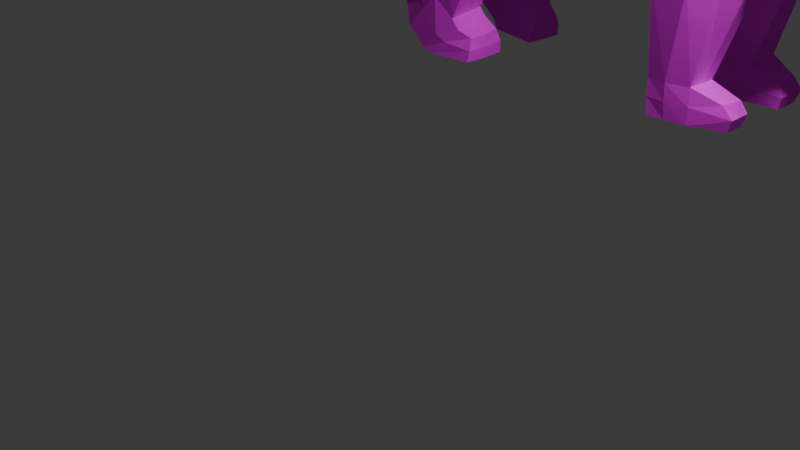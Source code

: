 # Source: bear.blend  (saved by Blender 4.0.36; exported with 4.5.12 LTS)
import bpy
from mathutils import Matrix  # noqa: F401  (used for matrix-valued properties, if any)

bpy.ops.wm.read_factory_settings(use_empty=True)
scene = bpy.context.scene
scene.name = 'Scene'

# ---- collections
col_collection = bpy.data.collections.new('Collection'); scene.collection.children.link(col_collection)

# ---- images (referenced by path relative to the original .blend; pixels are not part of the script)
import os
ASSET_DIR = os.environ.get("B2B_ASSET_DIR", "")  # directory of the original .blend (textures are referenced by path, not embedded)
HERE = os.path.dirname(os.path.abspath(__file__))  # packed textures are extracted next to this script under _unpacked/

def load_image(name, relpath, width, height, colorspace="sRGB"):
    """Load a texture the original file referenced (path relative to the .blend, or extracted next to this script)."""
    p = next((c for c in (os.path.join(HERE, relpath), os.path.join(ASSET_DIR, relpath)) if relpath and os.path.exists(c)), "")
    if p:
        img = bpy.data.images.load(p, check_existing=True)
        img.name = name
    else:  # same state as the original file: an image datablock whose file is absent (Cycles renders it pink)
        img = bpy.data.images.new(name, width, height)
        img.source = "FILE"
        img.filepath = "//" + (relpath or name)
    img.colorspace_settings.name = colorspace
    return img
img_08beartexture_png = load_image('08beartexture.png', '08beartexture.png', 1024, 1024, 'sRGB')

# ---- materials (node trees are filled in below, after node groups)
mat_material_123 = bpy.data.materials.new('Material.123')
mat_material_123.use_transparent_shadow = False

# ---- material node trees
mat_material_123.use_nodes = True; mat_material_123.node_tree.nodes.clear()
_N = mat_material_123.node_tree.nodes; _L = mat_material_123.node_tree.links
n0 = _N.new('ShaderNodeBsdfPrincipled'); n0.name = 'Principled BSDF'; n0.location = (10, 300)
n0.distribution = 'GGX'
n0.subsurface_method = 'BURLEY'
n0.inputs[2].default_value = 1.0
n0.inputs[3].default_value = 1.45
n0.inputs[27].default_value = (0.0, 0.0, 0.0, 1.0)
n0.inputs[28].default_value = 1.0
n1 = _N.new('ShaderNodeOutputMaterial'); n1.name = 'Material Output'; n1.location = (300, 300)
n2 = _N.new('ShaderNodeTexImage'); n2.name = 'Image Texture'; n2.location = (-386, 281)
n2.image = img_08beartexture_png
_L.new(n0.outputs[0], n1.inputs[0])
_L.new(n2.outputs[0], n0.inputs[0])
n1.is_active_output = True

# ---- world
world_world = bpy.data.worlds.new('World'); scene.world = world_world
world_world.use_nodes = True; world_world.node_tree.nodes.clear()
_N = world_world.node_tree.nodes; _L = world_world.node_tree.links
n0 = _N.new('ShaderNodeOutputWorld'); n0.name = 'World Output'; n0.location = (300, 300)
n1 = _N.new('ShaderNodeBackground'); n1.name = 'Background'; n1.location = (10, 300)
n1.inputs[0].default_value = (0.05088, 0.05088, 0.05088, 1.0)
_L.new(n1.outputs[0], n0.inputs[0])
n0.is_active_output = True
world_world.color = (0.05088, 0.05088, 0.05088)
world_world.use_sun_shadow = False
world_world.sun_shadow_jitter_overblur = 0.0

# ---- cameras
cam_camera = bpy.data.cameras.new('Camera')
cam_camera.clip_end = 100.0
cam_camera.ortho_scale = 7.314

# ---- lights
light_light = bpy.data.lights.new('Light', 'POINT')
light_light.transmission_factor = 0.0
light_light.use_soft_falloff = False
light_light.energy = 1000.0
light_light.shadow_soft_size = 0.1
light_light.shadow_maximum_resolution = 0.006
light_light.use_absolute_resolution = True

# ---- meshes
me_plane_179 = bpy.data.meshes.new('Plane.179')
me_plane_179.from_pydata([(-0.3728, 0.1608, 1.026), (-0.3898, -0.2648, 1.058), (-0.4216, 0.1647, 1.614), (-0.4229, -0.4141, 1.607), (-0.4375, 0.5497, 1.019), (-0.4592, 0.4995, 1.647), (-0.5393, 0.7948, 1.045), (-0.4453, 0.8147, 1.613), (-0.4477, 0.9965, 1.076), (-0.4108, 0.9541, 1.532), (-0.3686, -0.7798, 0.9737), (-0.383, -0.9773, 1.598), (-0.4486, -0.5122, 1.043), (-0.3939, -0.7002, 1.64), (-0.3254, -1.044, 1.094), (-0.3043, -1.145, 1.556), (-0.2674, -1.437, 1.158), (-0.2309, -1.513, 1.474), (-0.2142, -1.894, 1.147), (-0.1708, -1.835, 1.396), (-0.1423, -1.981, 1.103), (-0.1315, -1.951, 1.276), (-0.07375, -2.157, 1.131), (-0.0806, -2.123, 1.183), (-0.1108, -2.086, 1.1), (-0.1145, -2.054, 1.224), (-0.2626, -1.716, 1.145), (-0.23, -1.57, 1.482), (-0.05167, -2.172, 1.137), (-0.05144, -2.157, 1.178), (-0.2022, -0.7484, 1.836), (-0.1892, -1.005, 1.745), (-0.2359, 0.4892, 1.83), (-0.2007, 0.1367, 1.805), (-0.04749, -2.154, 1.083), (-0.07122, -2.083, 1.034), (-0.2099, 0.1771, 0.8322), (-0.1468, 0.6066, 0.8262), (-0.07232, -1.947, 1.302), (-0.06238, -2.047, 1.248), (-0.2124, -1.025, 0.9647), (-0.1367, -0.6847, 0.7932), (-0.09187, -1.995, 1.019), (-0.1749, -1.152, 1.644), (-0.2679, 0.8197, 1.709), (-0.03579, -2.14, 1.191), (-0.1091, 0.8743, 0.8032), (-0.1391, -1.438, 1.01), (-0.2148, 1.102, 1.036), (-0.04822, 1.059, 1.553), (-0.1357, -1.736, 0.9821), (-0.1651, -1.509, 1.56), (-0.178, -1.577, 1.539), (-0.08786, -1.839, 1.446), (-0.1076, -1.919, 0.9939), (-0.02237, -2.177, 1.18), (-0.0245, -2.188, 1.129), (-0.0988, -0.4451, 0.7806), (-0.1485, -0.1856, 0.8559), (-0.2079, -0.4617, 1.794), (-0.4486, 0.9178, 0.5942), (-0.4059, 0.7382, 0.5997), (-0.4012, 1.109, 0.6546), (-0.1584, 0.7602, 0.5908), (-0.1316, 0.9979, 0.6067), (-0.1994, 1.123, 0.6487), (-0.4075, 1.048, 0.3043), (-0.3716, 0.9596, 0.1971), (-0.3626, 1.182, 0.3856), (-0.1585, 0.9688, 0.2185), (-0.1261, 1.079, 0.3447), (-0.1924, 1.185, 0.3847), (-0.4032, 1.231, 0.1177), (-0.3921, 1.14, 0.01737), (-0.3547, 1.306, 0.2502), (-0.1355, 1.133, 0.05839), (-0.1356, 1.241, 0.1548), (-0.1971, 1.292, 0.2364), (-0.5007, 0.1749, 1.352), (-0.4907, -0.3296, 1.343), (-0.5575, 0.5104, 1.368), (-0.5524, 0.7864, 1.374), (-0.472, 0.9426, 1.37), (-0.459, -0.8824, 1.303), (-0.4958, -0.6234, 1.367), (-0.4001, -1.092, 1.298), (-0.3015, -1.42, 1.315), (-0.2201, -1.875, 1.249), (-0.1382, -1.964, 1.19), (-0.07716, -2.14, 1.157), (-0.12, -2.07, 1.162), (-0.286, -1.676, 1.291), (-0.06022, -2.166, 1.16), (-0.02734, -2.187, 1.163), (-0.04702, 1.112, 1.366), (-0.1589, 0.9324, 0.1779), (-0.3573, 0.9295, 0.1419), (-0.1228, 1.1, 0.01428), (-0.3871, 1.076, -0.004069), (-0.1564, 0.8568, 0.1261), (-0.3282, 0.8673, 0.1058), (-0.1135, 0.8621, -0.007165), (-0.354, 0.8661, -0.01242), (-0.2432, 0.8551, -0.00892), (-0.2406, 0.8504, 0.113), (-0.3119, 0.5018, 0.9309), (-0.2448, 0.9348, 0.1634), (-0.2917, 0.6662, 0.5948), (-0.2482, 0.9658, 0.2098), (-0.4053, 1.139, 0.211), (-0.3525, 1.247, 0.3194), (-0.1309, 1.16, 0.2498), (-0.147, 1.051, 0.1384), (-0.1925, 1.236, 0.3086), (-0.3951, 1.05, 0.1064), (-0.1279, 1.016, 0.09866), (-0.3791, 1.003, 0.06972), (-0.126, 0.8509, 0.05948), (-0.3482, 0.8573, 0.04606), (-0.2419, 0.846, 0.05161), (-0.4039, -0.3731, 0.6077), (-0.3659, -0.5045, 0.6052), (-0.3846, -0.1891, 0.6177), (-0.1545, -0.552, 0.6136), (-0.1198, -0.3297, 0.618), (-0.1746, -0.1636, 0.6312), (-0.3574, -0.2894, 0.1733), (-0.3367, -0.4028, 0.177), (-0.3434, -0.1945, 0.1742), (-0.1479, -0.3909, 0.1652), (-0.138, -0.2745, 0.1652), (-0.1605, -0.1591, 0.1651), (-0.341, -0.2904, 0.002537), (-0.3299, -0.4021, 0.002463), (-0.3395, -0.1984, 0.0006783), (-0.1481, -0.391, -0.009292), (-0.1381, -0.2746, -0.009328), (-0.1709, -0.1778, -0.008642), (-0.1601, -0.5458, 0.1141), (-0.289, -0.5396, 0.1197), (-0.1497, -0.5577, -0.003957), (-0.2766, -0.5683, 0.00452), (-0.1585, -0.1695, 0.07788), (-0.1381, -0.2745, 0.07792), (-0.3511, -0.2892, 0.08854), (-0.3419, -0.1945, 0.08755), (-0.133, -0.392, 0.06673), (-0.3379, -0.403, 0.08971), (-0.1424, -0.5756, 0.05552), (-0.2847, -0.588, 0.06401), (-0.2313, -0.397, 0.1704), (-0.2164, -0.5625, -0.004063), (-0.214, -0.5823, 0.05965), (-0.2152, -0.5534, 0.1232), (-0.2513, -0.5568, 0.6016), (-0.2595, -0.7603, 0.8899), (-0.2509, -0.1569, 0.1698), (-0.2539, -0.1962, 0.9474), (-0.2467, -0.1567, 0.08235), (-0.2426, -0.1564, -0.005129), (-0.2886, -0.1381, 0.6267), (-0.2607, 1.225, 0.4056), (-0.3433, 1.095, 1.072), (-0.2744, 1.32, 0.2785), (-0.2875, 1.167, 0.6619), (-0.2673, 1.271, 0.343), (-0.3486, 1.049, 1.337), (-0.2119, -1.629, 1.446), (-0.2434, -1.397, 1.468), (-0.1615, -1.397, 1.584), (-0.1246, -1.616, 1.549), (-0.2904, -1.532, 1.522), (-0.299, -1.489, 1.518), (-0.24, -1.484, 1.599), (-0.2424, -1.527, 1.585), (-0.1982, -1.58, 1.518), (-0.2885, -1.532, 1.563), (-0.2902, -1.482, 1.572), (-0.1923, -1.51, 1.529), (-0.2955, -1.504, 1.577), (-0.3026, -1.51, 1.518), (-0.2306, -1.543, 1.47), (-0.2396, -1.503, 1.603), (-0.1574, -1.538, 1.56), (-0.2699, -1.498, 1.491), (-0.2665, -1.548, 1.501), (-0.2113, -1.55, 1.569), (-0.2011, -1.494, 1.589), (-0.2398, -1.498, 1.549), (-0.2719, -1.522, 1.489), (-0.1975, -1.517, 1.591), (-0.1485, -1.505, 1.566), (-0.238, -1.517, 1.456), (-0.192, -1.584, 1.512), (-0.1653, -1.58, 1.54), (-0.2953, -1.525, 1.567), (-0.241, -1.52, 1.594), (-0.2708, -1.546, 1.493), (-0.2282, -1.572, 1.471), (-0.2049, -1.548, 1.576), (-0.2987, -1.527, 1.517), (-0.2402, -1.55, 1.536), (-0.1943, -1.571, 1.515), (-0.2845, -1.522, 1.56), (-0.2626, -1.539, 1.498), (-0.2074, -1.541, 1.566), (-0.1741, -1.567, 1.536), (-0.2385, -1.517, 1.581), (-0.2261, -1.561, 1.479), (-0.2865, -1.522, 1.519), (-0.2056, 1.025, 1.563), (-0.2242, 1.097, 1.308), (-0.03149, 1.098, 1.523), (-0.0348, 1.147, 1.38), (-0.03164, 1.14, 1.356), (-0.04176, 1.081, 1.536), (-0.0465, 1.123, 1.385), (0.3728, 0.1608, 1.026), (0.3898, -0.2648, 1.058), (0.4216, 0.1647, 1.614), (0.4229, -0.4141, 1.607), (0.4375, 0.5497, 1.019), (0.4592, 0.4995, 1.647), (0.5393, 0.7948, 1.045), (0.4453, 0.8147, 1.613), (0.4477, 0.9965, 1.076), (0.4108, 0.9541, 1.532), (0.3686, -0.7798, 0.9737), (0.383, -0.9773, 1.598), (0.4486, -0.5122, 1.043), (0.3939, -0.7002, 1.64), (0.3254, -1.044, 1.094), (0.3043, -1.145, 1.556), (0.2674, -1.437, 1.158), (0.2309, -1.513, 1.474), (0.2142, -1.894, 1.147), (0.1708, -1.835, 1.396), (0.1423, -1.981, 1.103), (0.1315, -1.951, 1.276), (0.07375, -2.157, 1.131), (0.0806, -2.123, 1.183), (0.1108, -2.086, 1.1), (0.1145, -2.054, 1.224), (0.2626, -1.716, 1.145), (0.23, -1.57, 1.482), (0.05167, -2.172, 1.137), (0.05144, -2.157, 1.178), (-9.423e-08, 0.1928, 0.7034), (8.393e-08, -0.1717, 0.7829), (-6.464e-08, 0.1323, 1.861), (2.261e-07, -0.4626, 1.853), (-2.688e-07, 0.5499, 0.7631), (-2.346e-07, 0.4799, 1.887), (-4.275e-07, 0.8747, 0.8347), (-4.05e-07, 0.8287, 1.735), (-5.389e-07, 1.103, 1.003), (-5.202e-07, 1.064, 1.583), (3.337e-07, -0.6827, 0.7269), (4.959e-07, -1.015, 1.808), (2.207e-07, -0.4516, 0.7518), (3.662e-07, -0.7492, 1.894), (5.014e-07, -1.026, 0.9341), (5.688e-07, -1.164, 1.707), (7.036e-07, -1.44, 0.9858), (6.84e-07, -1.4, 1.653), (9.387e-07, -1.921, 0.9684), (9.011e-07, -1.844, 1.474), (9.779e-07, -2.001, 0.9845), (9.529e-07, -1.95, 1.312), (1.056e-06, -2.162, 1.079), (1.048e-06, -2.145, 1.191), (1.021e-06, -2.089, 1.004), (1.001e-06, -2.047, 1.252), (8.497e-07, -1.738, 0.9504), (7.9e-07, -1.616, 1.579), (1.073e-06, -2.195, 1.123), (1.067e-06, -2.184, 1.181), (0.2022, -0.7484, 1.836), (0.1892, -1.005, 1.745), (0.2359, 0.4892, 1.83), (0.2007, 0.1367, 1.805), (0.04749, -2.154, 1.083), (0.07122, -2.083, 1.034), (0.2099, 0.1771, 0.8322), (0.1468, 0.6066, 0.8262), (0.07233, -1.947, 1.302), (0.06238, -2.047, 1.248), (0.2124, -1.025, 0.9647), (0.1367, -0.6847, 0.7932), (0.09187, -1.995, 1.019), (0.1749, -1.152, 1.644), (0.2679, 0.8197, 1.709), (0.03579, -2.14, 1.191), (0.1091, 0.8743, 0.8032), (0.1391, -1.438, 1.01), (0.2148, 1.102, 1.036), (0.04822, 1.059, 1.553), (0.1357, -1.736, 0.9821), (0.1651, -1.509, 1.56), (0.178, -1.577, 1.539), (0.08786, -1.839, 1.446), (0.1076, -1.919, 0.9939), (0.02238, -2.177, 1.18), (0.0245, -2.188, 1.129), (0.0988, -0.4451, 0.7806), (0.1485, -0.1856, 0.8559), (0.2079, -0.4617, 1.794), (0.4486, 0.9178, 0.5942), (0.4059, 0.7382, 0.5997), (0.4012, 1.109, 0.6546), (0.1584, 0.7602, 0.5908), (0.1316, 0.9979, 0.6067), (0.1994, 1.123, 0.6487), (0.4075, 1.048, 0.3043), (0.3716, 0.9596, 0.1971), (0.3626, 1.182, 0.3856), (0.1585, 0.9688, 0.2185), (0.1261, 1.079, 0.3447), (0.1924, 1.185, 0.3847), (0.4032, 1.231, 0.1177), (0.3921, 1.14, 0.01737), (0.3547, 1.306, 0.2502), (0.1355, 1.133, 0.05839), (0.1356, 1.241, 0.1548), (0.197, 1.292, 0.2364), (0.5007, 0.1749, 1.352), (0.4907, -0.3296, 1.343), (0.5575, 0.5104, 1.368), (0.5524, 0.7864, 1.374), (0.472, 0.9426, 1.37), (0.459, -0.8824, 1.303), (0.4958, -0.6234, 1.367), (0.4001, -1.092, 1.298), (0.3015, -1.42, 1.315), (0.2201, -1.875, 1.249), (0.1382, -1.964, 1.19), (0.07716, -2.14, 1.157), (0.12, -2.07, 1.162), (0.286, -1.676, 1.291), (0.06023, -2.166, 1.16), (-5.54e-07, 1.133, 1.307), (1.073e-06, -2.195, 1.162), (0.02734, -2.187, 1.163), (0.04702, 1.112, 1.366), (0.1589, 0.9324, 0.1779), (0.3573, 0.9295, 0.1419), (0.1228, 1.1, 0.01428), (0.3871, 1.076, -0.004069), (0.1564, 0.8568, 0.1261), (0.3282, 0.8673, 0.1058), (0.1135, 0.8621, -0.007165), (0.354, 0.8661, -0.01242), (0.2432, 0.8551, -0.00892), (0.2406, 0.8504, 0.113), (0.3119, 0.5018, 0.9309), (0.2448, 0.9348, 0.1634), (0.2917, 0.6662, 0.5948), (0.2482, 0.9658, 0.2098), (0.4053, 1.139, 0.211), (0.3525, 1.247, 0.3194), (0.1309, 1.16, 0.2498), (0.147, 1.051, 0.1384), (0.1925, 1.236, 0.3086), (0.3951, 1.05, 0.1064), (0.1279, 1.016, 0.09866), (0.3791, 1.003, 0.06972), (0.126, 0.8509, 0.05948), (0.3482, 0.8573, 0.04606), (0.2419, 0.846, 0.05161), (0.4039, -0.3731, 0.6077), (0.3659, -0.5045, 0.6052), (0.3846, -0.1891, 0.6177), (0.1545, -0.552, 0.6136), (0.1198, -0.3297, 0.618), (0.1746, -0.1636, 0.6312), (0.3574, -0.2894, 0.1733), (0.3367, -0.4028, 0.177), (0.3434, -0.1945, 0.1742), (0.1479, -0.3909, 0.1652), (0.138, -0.2745, 0.1652), (0.1605, -0.1591, 0.1651), (0.341, -0.2904, 0.002537), (0.3299, -0.4021, 0.002463), (0.3395, -0.1984, 0.0006783), (0.1481, -0.391, -0.009292), (0.1381, -0.2746, -0.009328), (0.1709, -0.1778, -0.008642), (0.1601, -0.5458, 0.1141), (0.289, -0.5396, 0.1197), (0.1497, -0.5577, -0.003957), (0.2766, -0.5683, 0.00452), (0.1585, -0.1695, 0.07788), (0.1381, -0.2745, 0.07792), (0.3511, -0.2892, 0.08854), (0.3419, -0.1945, 0.08755), (0.133, -0.392, 0.06673), (0.3379, -0.403, 0.08971), (0.1424, -0.5756, 0.05552), (0.2847, -0.588, 0.06401), (0.2313, -0.397, 0.1704), (0.2164, -0.5625, -0.004063), (0.214, -0.5823, 0.05965), (0.2152, -0.5534, 0.1232), (0.2513, -0.5568, 0.6016), (0.2595, -0.7603, 0.8899), (0.2509, -0.1569, 0.1698), (0.2539, -0.1962, 0.9474), (0.2467, -0.1567, 0.08235), (0.2426, -0.1564, -0.005129), (0.2886, -0.1381, 0.6267), (0.2607, 1.225, 0.4056), (0.3433, 1.095, 1.072), (0.2744, 1.32, 0.2785), (0.2875, 1.167, 0.6619), (0.2673, 1.271, 0.343), (0.3486, 1.049, 1.337), (0.2119, -1.629, 1.446), (0.2434, -1.397, 1.468), (0.1615, -1.397, 1.584), (0.1246, -1.616, 1.549), (0.2904, -1.532, 1.522), (0.299, -1.489, 1.518), (0.24, -1.484, 1.599), (0.2424, -1.527, 1.585), (0.1982, -1.58, 1.518), (0.2885, -1.532, 1.563), (0.2902, -1.482, 1.572), (0.1923, -1.51, 1.529), (0.2955, -1.504, 1.577), (0.3026, -1.51, 1.518), (0.2306, -1.543, 1.47), (0.2396, -1.503, 1.603), (0.1574, -1.538, 1.56), (0.2699, -1.498, 1.491), (0.2665, -1.548, 1.501), (0.2113, -1.55, 1.569), (0.2011, -1.494, 1.589), (0.2398, -1.498, 1.549), (0.2719, -1.522, 1.489), (0.1975, -1.517, 1.591), (0.1485, -1.505, 1.566), (0.238, -1.517, 1.456), (0.192, -1.584, 1.512), (0.1653, -1.58, 1.54), (0.2953, -1.525, 1.567), (0.241, -1.52, 1.594), (0.2708, -1.546, 1.493), (0.2282, -1.572, 1.471), (0.2049, -1.548, 1.576), (0.2987, -1.527, 1.517), (0.2402, -1.55, 1.536), (0.1943, -1.571, 1.515), (0.2845, -1.522, 1.56), (0.2626, -1.539, 1.498), (0.2074, -1.541, 1.566), (0.1741, -1.567, 1.536), (0.2385, -1.517, 1.581), (0.2261, -1.561, 1.479), (0.2865, -1.522, 1.519), (0.2056, 1.025, 1.563), (-5.277e-07, 1.08, 1.574), (0.2242, 1.097, 1.308), (-5.465e-07, 1.118, 1.529), (-5.526e-07, 1.131, 1.334), (-5.673e-07, 1.161, 1.363), (0.03149, 1.098, 1.523), (0.03479, 1.147, 1.38), (0.03164, 1.14, 1.356), (0.04175, 1.081, 1.536), (-5.386e-07, 1.102, 1.55), (-5.621e-07, 1.15, 1.339), (0.0465, 1.123, 1.385)], [], [(78, 79, 3, 2), (78, 2, 5, 80), (80, 5, 7, 81), (81, 7, 9, 82), (84, 12, 10, 83), (79, 1, 12, 84), (83, 10, 14, 85), (85, 14, 16, 86), (91, 26, 18, 87), (87, 18, 20, 88), (90, 24, 22, 89), (88, 20, 24, 90), (86, 16, 26, 91), (89, 22, 28, 92), (31, 258, 260, 30), (33, 249, 252, 32), (35, 271, 269, 34), (37, 251, 247, 36), (39, 272, 268, 38), (41, 257, 261, 40), (42, 267, 271, 35), (43, 262, 258, 31), (32, 252, 254, 44), (45, 270, 272, 39), (46, 253, 251, 37), (40, 261, 263, 47), (211, 340, 255, 48), (47, 263, 273, 50), (169, 264, 262, 43), (44, 254, 256, 210), (53, 266, 274, 170), (48, 255, 253, 46), (50, 273, 265, 54), (93, 341, 276, 55), (170, 274, 264, 169, 191), (57, 259, 257, 41), (34, 269, 275, 56), (36, 247, 248, 58), (30, 260, 250, 59), (55, 276, 270, 45), (54, 265, 267, 42), (58, 248, 259, 57), (59, 250, 249, 33), (38, 268, 266, 53), (21, 38, 53, 19), (3, 59, 33, 2), (10, 121, 154, 155), (18, 54, 42, 20), (29, 55, 45, 23), (13, 30, 59, 3), (0, 36, 58, 157, 1), (22, 34, 56, 28), (41, 123, 124, 57), (197, 200, 180, 189), (92, 93, 55, 29), (26, 50, 54, 18), (37, 63, 64, 46), (19, 53, 170, 167), (7, 44, 210, 9), (168, 169, 43, 15), (16, 47, 50, 26), (82, 166, 162, 8), (14, 40, 47, 16), (48, 65, 164, 162), (23, 45, 39, 25), (5, 32, 44, 7), (15, 43, 31, 11), (20, 42, 35, 24), (10, 155, 41, 40, 14), (25, 39, 38, 21), (4, 105, 37, 36, 0), (24, 35, 34, 22), (2, 33, 32, 5), (11, 31, 30, 13), (60, 66, 67, 61), (61, 67, 108, 107), (6, 60, 61, 4), (4, 61, 107, 105), (8, 62, 60, 6), (46, 64, 65, 48), (112, 75, 76, 111), (110, 74, 72, 109), (64, 70, 71, 65), (62, 68, 66, 60), (63, 69, 70, 64), (65, 71, 161, 164), (74, 163, 77, 76, 72), (72, 76, 75, 73), (113, 77, 163, 165), (67, 96, 106, 108), (109, 72, 73, 114), (111, 76, 77, 113), (9, 166, 82), (28, 56, 93, 92), (56, 275, 341, 93), (215, 212, 213, 216), (23, 89, 92, 29), (168, 86, 91, 167, 192), (21, 88, 90, 25), (25, 90, 89, 23), (19, 87, 88, 21), (167, 91, 87, 19), (15, 85, 86, 168), (11, 83, 85, 15), (3, 79, 84, 13), (13, 84, 83, 11), (6, 81, 82, 8), (4, 80, 81, 6), (0, 78, 80, 4), (0, 1, 79, 78), (116, 118, 100, 96), (75, 97, 98, 73), (114, 116, 96, 67), (112, 115, 97, 75), (118, 102, 103, 119), (97, 101, 103, 102, 98), (115, 117, 101, 97), (96, 100, 104, 106), (108, 69, 63, 107), (106, 95, 69, 108), (104, 99, 95, 106), (119, 117, 99, 104), (107, 63, 37, 105), (103, 101, 117, 119), (95, 99, 117, 115), (100, 118, 119, 104), (69, 95, 115, 112), (73, 98, 116, 114), (98, 102, 118, 116), (70, 111, 113, 71), (66, 109, 114, 67), (71, 113, 165, 161), (68, 110, 109, 66), (69, 112, 111, 70), (125, 131, 156, 160), (123, 129, 130, 124), (1, 122, 120, 12), (57, 124, 125, 58), (12, 120, 121, 10), (58, 125, 160, 157), (145, 134, 132, 144), (143, 136, 137, 142), (121, 127, 150, 154), (120, 126, 127, 121), (124, 130, 131, 125), (122, 128, 126, 120), (134, 159, 137, 136, 132), (132, 136, 135, 133), (146, 135, 136, 143), (142, 137, 159, 158), (135, 140, 151, 141, 133), (144, 132, 133, 147), (149, 141, 151, 152), (147, 149, 139, 127), (127, 139, 153, 150), (146, 148, 140, 135), (129, 138, 148, 146), (133, 141, 149, 147), (139, 149, 152, 153), (126, 144, 147, 127), (131, 142, 158, 156), (129, 146, 143, 130), (130, 143, 142, 131), (128, 145, 144, 126), (154, 123, 41, 155), (151, 140, 148, 152), (150, 129, 123, 154), (153, 138, 129, 150), (152, 148, 138, 153), (159, 134, 145, 158), (160, 122, 1, 157), (158, 145, 128, 156), (156, 128, 122, 160), (165, 110, 68, 161), (164, 62, 8, 162), (163, 74, 110, 165), (161, 68, 62, 164), (166, 211, 48, 162), (166, 9, 210, 211), (17, 168, 192, 181), (51, 169, 168, 17, 178), (198, 167, 170, 194, 193), (194, 170, 191, 183), (200, 195, 179, 180), (187, 173, 182, 190), (184, 172, 177, 188), (175, 202, 208, 27), (182, 196, 199, 190), (195, 196, 182, 179), (185, 204, 209, 171), (188, 187, 51, 178), (179, 177, 172, 180), (189, 184, 17, 181), (190, 199, 194, 183), (182, 173, 177, 179), (180, 172, 184, 189), (177, 173, 187, 188), (176, 203, 207, 174), (174, 207, 205, 186), (17, 184, 188, 178), (51, 187, 190, 183), (198, 197, 189, 181), (191, 169, 51, 183), (192, 167, 198, 181), (175, 193, 194, 52), (174, 196, 195, 176), (185, 197, 198, 27), (186, 199, 196, 174), (27, 198, 193, 175), (176, 195, 200, 171), (171, 200, 197, 185), (52, 194, 199, 186), (205, 207, 203, 201), (201, 204, 208, 202), (203, 209, 204, 201), (206, 205, 201, 202), (27, 208, 204, 185), (52, 206, 202, 175), (186, 205, 206, 52), (171, 209, 203, 176), (49, 210, 256, 460), (94, 211, 210, 49), (463, 340, 211, 94), (212, 462, 464, 213), (469, 462, 212, 215), (214, 213, 464, 470), (94, 214, 470, 463), (460, 469, 215, 49), (49, 215, 216, 94), (213, 214, 216), (216, 214, 94), (325, 219, 220, 326), (325, 327, 222, 219), (327, 328, 224, 222), (328, 329, 226, 224), (331, 330, 227, 229), (326, 331, 229, 218), (330, 332, 231, 227), (332, 333, 233, 231), (338, 334, 235, 243), (334, 335, 237, 235), (337, 336, 239, 241), (335, 337, 241, 237), (333, 338, 243, 233), (336, 339, 245, 239), (278, 277, 260, 258), (280, 279, 252, 249), (282, 281, 269, 271), (284, 283, 247, 251), (286, 285, 268, 272), (288, 287, 261, 257), (289, 282, 271, 267), (290, 278, 258, 262), (279, 291, 254, 252), (292, 286, 272, 270), (293, 284, 251, 253), (287, 294, 263, 261), (461, 295, 255, 340), (294, 297, 273, 263), (418, 290, 262, 264), (291, 459, 256, 254), (300, 419, 274, 266), (295, 293, 253, 255), (297, 301, 265, 273), (342, 302, 276, 341), (419, 440, 418, 264, 274), (304, 288, 257, 259), (281, 303, 275, 269), (283, 305, 248, 247), (277, 306, 250, 260), (302, 292, 270, 276), (301, 289, 267, 265), (305, 304, 259, 248), (306, 280, 249, 250), (285, 300, 266, 268), (238, 236, 300, 285), (220, 219, 280, 306), (227, 404, 403, 370), (235, 237, 289, 301), (246, 240, 292, 302), (230, 220, 306, 277), (217, 218, 406, 305, 283), (239, 245, 303, 281), (288, 304, 373, 372), (446, 438, 429, 449), (339, 246, 302, 342), (243, 235, 301, 297), (284, 293, 311, 310), (236, 416, 419, 300), (224, 226, 459, 291), (417, 232, 290, 418), (233, 243, 297, 294), (329, 225, 411, 415), (231, 233, 294, 287), (295, 411, 413, 312), (240, 242, 286, 292), (222, 224, 291, 279), (232, 228, 278, 290), (237, 241, 282, 289), (227, 231, 287, 288, 404), (242, 238, 285, 286), (221, 217, 283, 284, 354), (241, 239, 281, 282), (219, 222, 279, 280), (228, 230, 277, 278), (307, 308, 314, 313), (308, 356, 357, 314), (223, 221, 308, 307), (221, 354, 356, 308), (225, 223, 307, 309), (293, 295, 312, 311), (361, 360, 323, 322), (359, 358, 319, 321), (311, 312, 318, 317), (309, 307, 313, 315), (310, 311, 317, 316), (312, 413, 410, 318), (321, 319, 323, 324, 412), (319, 320, 322, 323), (362, 414, 412, 324), (314, 357, 355, 345), (358, 363, 320, 319), (360, 362, 324, 323), (226, 329, 415), (245, 339, 342, 303), (303, 342, 341, 275), (468, 471, 466, 465), (240, 246, 339, 336), (417, 441, 416, 338, 333), (238, 242, 337, 335), (242, 240, 336, 337), (236, 238, 335, 334), (416, 236, 334, 338), (232, 417, 333, 332), (228, 232, 332, 330), (220, 230, 331, 326), (230, 228, 330, 331), (223, 225, 329, 328), (221, 223, 328, 327), (217, 221, 327, 325), (217, 325, 326, 218), (365, 345, 349, 367), (322, 320, 347, 346), (363, 314, 345, 365), (361, 322, 346, 364), (367, 368, 352, 351), (346, 347, 351, 352, 350), (364, 346, 350, 366), (345, 355, 353, 349), (357, 356, 310, 316), (355, 357, 316, 344), (353, 355, 344, 348), (368, 353, 348, 366), (356, 354, 284, 310), (352, 368, 366, 350), (344, 364, 366, 348), (349, 353, 368, 367), (316, 361, 364, 344), (320, 363, 365, 347), (347, 365, 367, 351), (317, 318, 362, 360), (313, 314, 363, 358), (318, 410, 414, 362), (315, 313, 358, 359), (316, 317, 360, 361), (374, 409, 405, 380), (372, 373, 379, 378), (218, 229, 369, 371), (304, 305, 374, 373), (229, 227, 370, 369), (305, 406, 409, 374), (394, 393, 381, 383), (392, 391, 386, 385), (370, 403, 399, 376), (369, 370, 376, 375), (373, 374, 380, 379), (371, 369, 375, 377), (383, 381, 385, 386, 408), (381, 382, 384, 385), (395, 392, 385, 384), (391, 407, 408, 386), (384, 382, 390, 400, 389), (393, 396, 382, 381), (398, 401, 400, 390), (396, 376, 388, 398), (376, 399, 402, 388), (395, 384, 389, 397), (378, 395, 397, 387), (382, 396, 398, 390), (388, 402, 401, 398), (375, 376, 396, 393), (380, 405, 407, 391), (378, 379, 392, 395), (379, 380, 391, 392), (377, 375, 393, 394), (403, 404, 288, 372), (400, 401, 397, 389), (399, 403, 372, 378), (402, 399, 378, 387), (401, 402, 387, 397), (408, 407, 394, 383), (409, 406, 218, 371), (407, 405, 377, 394), (405, 409, 371, 377), (414, 410, 315, 359), (413, 411, 225, 309), (412, 414, 359, 321), (410, 413, 309, 315), (415, 411, 295, 461), (415, 461, 459, 226), (234, 430, 441, 417), (298, 427, 234, 417, 418), (447, 442, 443, 419, 416), (443, 432, 440, 419), (449, 429, 428, 444), (436, 439, 431, 422), (433, 437, 426, 421), (424, 244, 457, 451), (431, 439, 448, 445), (444, 428, 431, 445), (434, 420, 458, 453), (437, 427, 298, 436), (428, 429, 421, 426), (438, 430, 234, 433), (439, 432, 443, 448), (431, 428, 426, 422), (429, 438, 433, 421), (426, 437, 436, 422), (425, 423, 456, 452), (423, 435, 454, 456), (234, 427, 437, 433), (298, 432, 439, 436), (447, 430, 438, 446), (440, 432, 298, 418), (441, 430, 447, 416), (424, 299, 443, 442), (423, 425, 444, 445), (434, 244, 447, 446), (435, 423, 445, 448), (244, 424, 442, 447), (425, 420, 449, 444), (420, 434, 446, 449), (299, 435, 448, 443), (454, 450, 452, 456), (450, 451, 457, 453), (452, 450, 453, 458), (455, 451, 450, 454), (244, 434, 453, 457), (299, 424, 451, 455), (435, 299, 455, 454), (420, 425, 452, 458), (296, 460, 256, 459), (343, 296, 459, 461), (460, 463, 340, 256), (463, 343, 461, 340), (465, 466, 464, 462), (470, 469, 462, 464), (469, 468, 465, 462), (467, 470, 464, 466), (343, 463, 470, 467), (460, 296, 468, 469), (463, 460, 469, 470), (296, 343, 471, 468), (466, 471, 467), (471, 343, 467)])
_uv = me_plane_179.uv_layers.new(name='UVMap')
_uv.uv.foreach_set('vector', [0.6169, 0.2419, 0.6169, 0.1747, 0.5914, 0.1747, 0.5914, 0.2419, 0.3253, 0.5336, 0.3253, 0.5081, 0.2581, 0.5081, 0.2581, 0.5336, 0.9503, 0.5497, 0.9247, 0.5497, 0.9247, 0.5753, 0.9503, 0.5753, 0.9503, 0.5081, 0.9247, 0.5081, 0.9247, 0.5336, 0.9503, 0.5336, 0.4503, 0.2419, 0.4503, 0.1747, 0.4247, 0.1747, 0.4247, 0.2419, 0.2581, 0.4086, 0.3253, 0.4086, 0.3253, 0.3831, 0.2581, 0.3831, 0.4503, 0.9247, 0.4247, 0.9247, 0.4247, 0.9503, 0.4503, 0.9503, 0.2836, 0.2581, 0.2581, 0.2581, 0.2581, 0.3253, 0.2836, 0.3253, 0.9503, 0.008065, 0.9247, 0.008065, 0.9247, 0.0336, 0.9503, 0.0336, 0.9086, 0.8831, 0.8831, 0.8831, 0.8831, 0.9086, 0.9086, 0.9086, 0.8669, 0.8831, 0.8414, 0.8831, 0.8414, 0.9086, 0.8669, 0.9086, 0.9086, 0.8414, 0.8831, 0.8414, 0.8831, 0.8669, 0.9086, 0.8669, 0.7836, 0.8831, 0.7581, 0.8831, 0.7581, 0.9086, 0.7836, 0.9086, 0.9086, 0.7164, 0.8831, 0.7164, 0.8831, 0.7419, 0.9086, 0.7419, 0.9086, 0.6747, 0.8831, 0.6747, 0.8831, 0.7003, 0.9086, 0.7003, 0.2419, 0.2836, 0.2419, 0.2581, 0.1747, 0.2581, 0.1747, 0.2836, 0.7003, 0.8831, 0.6747, 0.8831, 0.6747, 0.9086, 0.7003, 0.9086, 0.3253, 0.0914, 0.2997, 0.0914, 0.2997, 0.1586, 0.3253, 0.1586, 0.4503, 0.8831, 0.4247, 0.8831, 0.4247, 0.9086, 0.4503, 0.9086, 0.1586, 0.3253, 0.1586, 0.2997, 0.0914, 0.2997, 0.0914, 0.3253, 0.3669, 0.8831, 0.3414, 0.8831, 0.3414, 0.9086, 0.3669, 0.9086, 0.9086, 0.1331, 0.8831, 0.1331, 0.8831, 0.1586, 0.9086, 0.1586, 0.3253, 0.2581, 0.2997, 0.2581, 0.2997, 0.3253, 0.3253, 0.3253, 0.1586, 0.8831, 0.1331, 0.8831, 0.1331, 0.9086, 0.1586, 0.9086, 0.9086, 0.0914, 0.8831, 0.0914, 0.8831, 0.1169, 0.9086, 0.1169, 0.07527, 0.3669, 0.07527, 0.3414, 0.008065, 0.3414, 0.008065, 0.3669, 0.1169, 0.8831, 0.0914, 0.8831, 0.0914, 0.9086, 0.1169, 0.9086, 0.07527, 0.8831, 0.04973, 0.8831, 0.04973, 0.9086, 0.07527, 0.9086, 0.8669, 0.5081, 0.8414, 0.5081, 0.8414, 0.5336, 0.8669, 0.5336, 0.8669, 0.3831, 0.8414, 0.3831, 0.8414, 0.4086, 0.8669, 0.4086, 0.4086, 0.8414, 0.3831, 0.8414, 0.3831, 0.8669, 0.4086, 0.8669, 0.4086, 0.008065, 0.3831, 0.008065, 0.3831, 0.07527, 0.4086, 0.07527, 0.8669, 0.3414, 0.8414, 0.3414, 0.8414, 0.3669, 0.8669, 0.3669, 0.3669, 0.8414, 0.3414, 0.8414, 0.3414, 0.8669, 0.3669, 0.8669, 0.8418, 0.322, 0.8414, 0.3034, 0.8669, 0.2997, 0.8669, 0.3253, 0.8546, 0.3244, 0.3253, 0.8414, 0.2997, 0.8414, 0.2997, 0.8669, 0.3253, 0.8669, 0.2836, 0.8414, 0.2581, 0.8414, 0.2581, 0.8669, 0.2836, 0.8669, 0.2419, 0.4086, 0.2419, 0.3831, 0.1747, 0.3831, 0.1747, 0.4086, 0.8669, 0.2164, 0.8414, 0.2164, 0.8414, 0.2419, 0.8669, 0.2419, 0.2003, 0.8414, 0.1747, 0.8414, 0.1747, 0.8669, 0.2003, 0.8669, 0.8669, 0.0914, 0.8414, 0.0914, 0.8414, 0.1169, 0.8669, 0.1169, 0.07527, 0.8414, 0.04973, 0.8414, 0.04973, 0.8669, 0.07527, 0.8669, 0.4503, 0.0914, 0.4247, 0.0914, 0.4247, 0.1586, 0.4503, 0.1586, 0.8669, 0.04973, 0.8414, 0.04973, 0.8414, 0.07527, 0.8669, 0.07527, 0.8253, 0.5914, 0.7997, 0.5914, 0.7997, 0.6169, 0.8253, 0.6169, 0.07527, 0.4503, 0.07527, 0.4247, 0.008065, 0.4247, 0.008065, 0.4503, 0.6169, 0.1586, 0.6169, 0.0914, 0.5914, 0.0914, 0.5914, 0.1586, 0.8253, 0.5081, 0.7997, 0.5081, 0.7997, 0.5336, 0.8253, 0.5336, 0.5336, 0.7997, 0.5081, 0.7997, 0.5081, 0.8253, 0.5336, 0.8253, 0.8253, 0.4247, 0.7997, 0.4247, 0.7997, 0.4503, 0.8253, 0.4503, 0.1586, 0.02195, 0.1586, 0.07514, 0.09989, 0.07527, 0.09998, 0.04579, 0.0914, 0.008065, 0.8253, 0.3414, 0.7997, 0.3414, 0.7997, 0.3669, 0.8253, 0.3669, 0.8253, 0.2164, 0.7997, 0.2164, 0.7997, 0.2419, 0.8253, 0.2419, 0.1169, 0.7997, 0.0914, 0.7997, 0.0914, 0.8253, 0.1169, 0.8253, 0.0336, 0.7997, 0.008065, 0.7997, 0.008065, 0.8253, 0.0336, 0.8253, 0.7419, 0.7581, 0.7164, 0.7581, 0.7164, 0.7836, 0.7419, 0.7836, 0.7836, 0.6747, 0.7581, 0.6747, 0.7581, 0.7003, 0.7836, 0.7003, 0.6586, 0.7581, 0.6331, 0.7581, 0.6331, 0.7836, 0.6586, 0.7836, 0.4919, 0.7581, 0.4664, 0.7581, 0.4664, 0.7836, 0.4919, 0.7836, 0.7836, 0.4247, 0.7581, 0.4247, 0.7581, 0.4503, 0.7836, 0.4503, 0.4503, 0.7581, 0.4247, 0.7581, 0.4247, 0.7836, 0.4503, 0.7836, 0.3669, 0.7581, 0.3414, 0.7581, 0.3414, 0.7836, 0.3669, 0.7836, 0.4086, 0.4919, 0.4086, 0.4664, 0.3414, 0.4664, 0.3414, 0.4919, 0.4919, 0.4919, 0.4919, 0.4247, 0.4664, 0.4247, 0.4664, 0.4919, 0.7836, 0.3414, 0.7581, 0.3414, 0.7581, 0.3669, 0.7836, 0.3669, 0.07527, 0.5336, 0.07527, 0.5081, 0.008065, 0.5081, 0.008065, 0.5336, 0.5336, 0.7164, 0.5081, 0.7164, 0.5081, 0.7419, 0.5336, 0.7419, 0.7003, 0.5914, 0.6747, 0.5914, 0.6747, 0.6169, 0.7003, 0.6169, 0.5081, 0.12, 0.5211, 0.1096, 0.5336, 0.0914, 0.5336, 0.145, 0.518, 0.1586, 0.5753, 0.6747, 0.5497, 0.6747, 0.5497, 0.7003, 0.5753, 0.7003, 0.07527, 0.156, 0.0472, 0.1456, 0.008065, 0.1586, 0.02719, 0.0914, 0.07527, 0.0932, 0.5336, 0.6747, 0.5081, 0.6747, 0.5081, 0.7003, 0.5336, 0.7003, 0.4919, 0.5336, 0.4919, 0.5081, 0.4247, 0.5081, 0.4247, 0.5336, 0.7003, 0.4247, 0.6747, 0.4247, 0.6747, 0.4503, 0.7003, 0.4503, 0.5336, 0.4086, 0.5336, 0.3414, 0.5081, 0.3414, 0.5081, 0.4086, 0.008065, 0.5753, 0.07527, 0.5753, 0.07527, 0.5497, 0.008065, 0.5497, 0.5336, 0.4919, 0.5336, 0.4247, 0.5081, 0.4247, 0.5081, 0.4919, 0.0914, 0.5753, 0.1586, 0.5753, 0.1586, 0.5497, 0.0914, 0.5497, 0.5753, 0.07527, 0.5753, 0.008065, 0.5497, 0.008065, 0.5497, 0.07527, 0.1747, 0.5753, 0.2419, 0.5753, 0.2419, 0.5497, 0.1747, 0.5497, 0.0336, 0.6747, 0.008065, 0.6747, 0.008065, 0.7003, 0.0336, 0.7003, 0.6586, 0.6331, 0.6331, 0.6331, 0.6331, 0.6586, 0.6586, 0.6586, 0.6586, 0.5914, 0.6331, 0.5914, 0.6331, 0.6169, 0.6586, 0.6169, 0.6169, 0.6331, 0.5914, 0.6331, 0.5914, 0.6586, 0.6169, 0.6586, 0.5753, 0.3253, 0.5753, 0.2581, 0.5497, 0.2581, 0.5497, 0.3253, 0.6586, 0.5081, 0.6331, 0.5081, 0.6331, 0.5336, 0.6586, 0.5336, 0.6362, 0.4854, 0.6331, 0.4775, 0.6425, 0.4709, 0.6586, 0.4664, 0.6586, 0.4919, 0.4503, 0.6331, 0.4247, 0.6331, 0.4247, 0.6586, 0.4503, 0.6586, 0.6586, 0.4247, 0.6331, 0.4247, 0.6331, 0.4503, 0.6586, 0.4503, 0.6586, 0.1747, 0.6331, 0.1747, 0.6331, 0.2003, 0.6586, 0.2003, 0.1169, 0.6331, 0.0914, 0.6331, 0.0914, 0.6586, 0.1169, 0.6586, 0.6169, 0.5081, 0.5914, 0.5081, 0.5914, 0.5336, 0.6169, 0.5336, 0.9503, 0.9745, 0.9328, 0.9919, 0.9503, 0.9919, 0.6169, 0.4664, 0.5914, 0.4664, 0.5914, 0.4919, 0.6169, 0.4919, 0.4919, 0.5914, 0.4664, 0.5914, 0.4664, 0.6169, 0.4919, 0.6169, 0.4503, 0.5914, 0.4247, 0.5914, 0.4247, 0.6169, 0.4503, 0.6169, 0.6169, 0.4247, 0.5914, 0.4247, 0.5914, 0.4503, 0.6169, 0.4503, 0.2003, 0.6169, 0.1759, 0.6143, 0.1747, 0.5914, 0.2003, 0.596, 0.1995, 0.6062, 0.2419, 0.5914, 0.2164, 0.5914, 0.2164, 0.6169, 0.2419, 0.6169, 0.2836, 0.5914, 0.2581, 0.5914, 0.2581, 0.6169, 0.2836, 0.6169, 0.3253, 0.5914, 0.2997, 0.5914, 0.2997, 0.6169, 0.3253, 0.6169, 0.3669, 0.5914, 0.3414, 0.5914, 0.3414, 0.6169, 0.3669, 0.6169, 0.6169, 0.3414, 0.5914, 0.3414, 0.5914, 0.3669, 0.6169, 0.3669, 0.4086, 0.5914, 0.3831, 0.5914, 0.3831, 0.6169, 0.4086, 0.6169, 0.6169, 0.3831, 0.5914, 0.3831, 0.5914, 0.4086, 0.6169, 0.4086, 0.0914, 0.6169, 0.1586, 0.6169, 0.1586, 0.5914, 0.0914, 0.5914, 0.6169, 0.3253, 0.6169, 0.2581, 0.5914, 0.2581, 0.5914, 0.3253, 0.008065, 0.6169, 0.07527, 0.6169, 0.07527, 0.5914, 0.008065, 0.5914, 0.07527, 0.008065, 0.008065, 0.008065, 0.008065, 0.07527, 0.07527, 0.07527, 0.1586, 0.0914, 0.0914, 0.0914, 0.0914, 0.1586, 0.1586, 0.1586, 0.5336, 0.5914, 0.5081, 0.5914, 0.5081, 0.6169, 0.5336, 0.6169, 0.6169, 0.5497, 0.5914, 0.5497, 0.5914, 0.5753, 0.6169, 0.5753, 0.5753, 0.5914, 0.5497, 0.5914, 0.5497, 0.6169, 0.5753, 0.6169, 0.6169, 0.5914, 0.5914, 0.5914, 0.5914, 0.6169, 0.6169, 0.6169, 0.6586, 0.008065, 0.6331, 0.008065, 0.6331, 0.0336, 0.6586, 0.0336, 0.0336, 0.6586, 0.008065, 0.6572, 0.00865, 0.6448, 0.01094, 0.6343, 0.0336, 0.6331, 0.07527, 0.6331, 0.04973, 0.6331, 0.04973, 0.6586, 0.07527, 0.6586, 0.6586, 0.04973, 0.6331, 0.04973, 0.6331, 0.07527, 0.6586, 0.07527, 0.6169, 0.008065, 0.5914, 0.008065, 0.5914, 0.07527, 0.6169, 0.07527, 0.6586, 0.0914, 0.6331, 0.0914, 0.6331, 0.1169, 0.6586, 0.1169, 0.1586, 0.6331, 0.1331, 0.6331, 0.1331, 0.6586, 0.1586, 0.6586, 0.6586, 0.1331, 0.6331, 0.1331, 0.6331, 0.1586, 0.6586, 0.1586, 0.5753, 0.5753, 0.5753, 0.5497, 0.5081, 0.5497, 0.5081, 0.5753, 0.2003, 0.6331, 0.1747, 0.6331, 0.1747, 0.6586, 0.2003, 0.6586, 0.2419, 0.6331, 0.2164, 0.6331, 0.2164, 0.6586, 0.2419, 0.6586, 0.6586, 0.2164, 0.6331, 0.2164, 0.6331, 0.2419, 0.6586, 0.2419, 0.2836, 0.6331, 0.2581, 0.6331, 0.2581, 0.6586, 0.2836, 0.6586, 0.6586, 0.2581, 0.6331, 0.2581, 0.6331, 0.2836, 0.6586, 0.2836, 0.3253, 0.6331, 0.2997, 0.6331, 0.2997, 0.6586, 0.3253, 0.6586, 0.6586, 0.2997, 0.6331, 0.2997, 0.6331, 0.3253, 0.6586, 0.3253, 0.6586, 0.3414, 0.6331, 0.3414, 0.6331, 0.3669, 0.6586, 0.3669, 0.3669, 0.6331, 0.3414, 0.6331, 0.3414, 0.6586, 0.3669, 0.6586, 0.4086, 0.6331, 0.3831, 0.6331, 0.3831, 0.6586, 0.4086, 0.6586, 0.6586, 0.3831, 0.6331, 0.3831, 0.6331, 0.4086, 0.6586, 0.4086, 0.5753, 0.4919, 0.5753, 0.4247, 0.5497, 0.4247, 0.5497, 0.4919, 0.5081, 0.5336, 0.5753, 0.5336, 0.5753, 0.5081, 0.5081, 0.5081, 0.5753, 0.4086, 0.5753, 0.3414, 0.5497, 0.3414, 0.5497, 0.4086, 0.4919, 0.6331, 0.4664, 0.6331, 0.4664, 0.6586, 0.4919, 0.6586, 0.4247, 0.5753, 0.4919, 0.5753, 0.4919, 0.5497, 0.4247, 0.5497, 0.5336, 0.6331, 0.5081, 0.6331, 0.5081, 0.6586, 0.5336, 0.6586, 0.6586, 0.5497, 0.6331, 0.5497, 0.6331, 0.5753, 0.6586, 0.5753, 0.5753, 0.6331, 0.5497, 0.6331, 0.5497, 0.6586, 0.5753, 0.6586, 0.5753, 0.2419, 0.5753, 0.1747, 0.5497, 0.1747, 0.5497, 0.2419, 0.3414, 0.5753, 0.4086, 0.5753, 0.4086, 0.5497, 0.3414, 0.5497, 0.5753, 0.1586, 0.5753, 0.0914, 0.5497, 0.0914, 0.5497, 0.1586, 0.2581, 0.5753, 0.3253, 0.5753, 0.3253, 0.5497, 0.2581, 0.5497, 0.6817, 0.03251, 0.6747, 0.01997, 0.6802, 0.01122, 0.7003, 0.008065, 0.7003, 0.0336, 0.07527, 0.6747, 0.04973, 0.6747, 0.04973, 0.7003, 0.07527, 0.7003, 0.7003, 0.04973, 0.6747, 0.04973, 0.6747, 0.07527, 0.7003, 0.07527, 0.1169, 0.6747, 0.0914, 0.6747, 0.0914, 0.7003, 0.1169, 0.7003, 0.7003, 0.1169, 0.6752, 0.1152, 0.6751, 0.1059, 0.6747, 0.0974, 0.7003, 0.0914, 0.1586, 0.6747, 0.1331, 0.6747, 0.1331, 0.7003, 0.1586, 0.7003, 0.7003, 0.1331, 0.6747, 0.1331, 0.6747, 0.1586, 0.7003, 0.1586, 0.2003, 0.6747, 0.1747, 0.6747, 0.1747, 0.7003, 0.2003, 0.7003, 0.7003, 0.1747, 0.6747, 0.1747, 0.6747, 0.2003, 0.7003, 0.2003, 0.7003, 0.2164, 0.6747, 0.2164, 0.6747, 0.2419, 0.7003, 0.2419, 0.2419, 0.6747, 0.2164, 0.6747, 0.2164, 0.7003, 0.2419, 0.7003, 0.7003, 0.2581, 0.6747, 0.2581, 0.6747, 0.2836, 0.7003, 0.2836, 0.2836, 0.6747, 0.2581, 0.6747, 0.2581, 0.7003, 0.2836, 0.7003, 0.7003, 0.2997, 0.6747, 0.2997, 0.6747, 0.3253, 0.7003, 0.3253, 0.3253, 0.6747, 0.2997, 0.6747, 0.2997, 0.7003, 0.3253, 0.7003, 0.3669, 0.6747, 0.3414, 0.6747, 0.3414, 0.7003, 0.3669, 0.7003, 0.7003, 0.3414, 0.6747, 0.3414, 0.6747, 0.3669, 0.7003, 0.3669, 0.4086, 0.6747, 0.3831, 0.6747, 0.3831, 0.7003, 0.4086, 0.7003, 0.7003, 0.3831, 0.6747, 0.3831, 0.6747, 0.4086, 0.7003, 0.4086, 0.4503, 0.6747, 0.4247, 0.6747, 0.4247, 0.7003, 0.4503, 0.7003, 0.5336, 0.2581, 0.5081, 0.2581, 0.5081, 0.3253, 0.5336, 0.3253, 0.7003, 0.4664, 0.6747, 0.4664, 0.6747, 0.4919, 0.7003, 0.4919, 0.4919, 0.6747, 0.4664, 0.6747, 0.4664, 0.7003, 0.4919, 0.7003, 0.7003, 0.5081, 0.6747, 0.5081, 0.6747, 0.5336, 0.7003, 0.5336, 0.4086, 0.5336, 0.4086, 0.5081, 0.3414, 0.5081, 0.3414, 0.5336, 0.7003, 0.5497, 0.6747, 0.5497, 0.6747, 0.5753, 0.7003, 0.5753, 0.5336, 0.1747, 0.5081, 0.1747, 0.5081, 0.2419, 0.5336, 0.2419, 0.6169, 0.6747, 0.5914, 0.6747, 0.5914, 0.7003, 0.6169, 0.7003, 0.2419, 0.5336, 0.2419, 0.5081, 0.1747, 0.5081, 0.1747, 0.5336, 0.6586, 0.6747, 0.6331, 0.6747, 0.6331, 0.7003, 0.6586, 0.7003, 0.7003, 0.6331, 0.6747, 0.6331, 0.6747, 0.6586, 0.7003, 0.6586, 0.7003, 0.6747, 0.6747, 0.6747, 0.6747, 0.7003, 0.7003, 0.7003, 0.0336, 0.7164, 0.008065, 0.7164, 0.008065, 0.7419, 0.0336, 0.7419, 0.7419, 0.008065, 0.7164, 0.008065, 0.7164, 0.0336, 0.7419, 0.0336, 0.7173, 0.05358, 0.7419, 0.04973, 0.7419, 0.07527, 0.7164, 0.07301, 0.7171, 0.06092, 0.04973, 0.7189, 0.07527, 0.7164, 0.07527, 0.7419, 0.05604, 0.7363, 0.05597, 0.7291, 0.7419, 0.0914, 0.7164, 0.0914, 0.7164, 0.1169, 0.7419, 0.1169, 0.1169, 0.7164, 0.0914, 0.7164, 0.0914, 0.7419, 0.1169, 0.7419, 0.1586, 0.7164, 0.1331, 0.7164, 0.1331, 0.7419, 0.1586, 0.7419, 0.7419, 0.1331, 0.7164, 0.1331, 0.7164, 0.1586, 0.7419, 0.1586, 0.2003, 0.7164, 0.1747, 0.7164, 0.1747, 0.7419, 0.2003, 0.7419, 0.7419, 0.1747, 0.7164, 0.1747, 0.7164, 0.2003, 0.7419, 0.2003, 0.7419, 0.2164, 0.7164, 0.2164, 0.7164, 0.2419, 0.7419, 0.2419, 0.2419, 0.7164, 0.2164, 0.7164, 0.2164, 0.7419, 0.2419, 0.7419, 0.2836, 0.7164, 0.2581, 0.7164, 0.2581, 0.7419, 0.2836, 0.7419, 0.7419, 0.2581, 0.7164, 0.2581, 0.7164, 0.2836, 0.7419, 0.2836, 0.7419, 0.2997, 0.7164, 0.2997, 0.7164, 0.3253, 0.7419, 0.3253, 0.3253, 0.7164, 0.2997, 0.7164, 0.2997, 0.7419, 0.3253, 0.7419, 0.7419, 0.3414, 0.7164, 0.3414, 0.7164, 0.3669, 0.7419, 0.3669, 0.3669, 0.7164, 0.3414, 0.7164, 0.3414, 0.7419, 0.3669, 0.7419, 0.7419, 0.3831, 0.7164, 0.3831, 0.7164, 0.4086, 0.7419, 0.4086, 0.4086, 0.7164, 0.3831, 0.7164, 0.3831, 0.7419, 0.4086, 0.7419, 0.4503, 0.7164, 0.4247, 0.7164, 0.4247, 0.7419, 0.4503, 0.7419, 0.7419, 0.4247, 0.7164, 0.4247, 0.7164, 0.4503, 0.7419, 0.4503, 0.7419, 0.4664, 0.7164, 0.4664, 0.7164, 0.4919, 0.7419, 0.4919, 0.4919, 0.7164, 0.4664, 0.7164, 0.4664, 0.7419, 0.4919, 0.7419, 0.6169, 0.9247, 0.5914, 0.9247, 0.5914, 0.9503, 0.6169, 0.9503, 0.7419, 0.5081, 0.7164, 0.5081, 0.7164, 0.5336, 0.7419, 0.5336, 0.7419, 0.5497, 0.7164, 0.5497, 0.7164, 0.5753, 0.7419, 0.5753, 0.5753, 0.7164, 0.5497, 0.7164, 0.5497, 0.7419, 0.5753, 0.7419, 0.7419, 0.5914, 0.7164, 0.5914, 0.7164, 0.6169, 0.7419, 0.6169, 0.6169, 0.7164, 0.5914, 0.7164, 0.5914, 0.7419, 0.6169, 0.7419, 0.6586, 0.7164, 0.6331, 0.7164, 0.6331, 0.7419, 0.6586, 0.7419, 0.7419, 0.6331, 0.7164, 0.6331, 0.7164, 0.6586, 0.7419, 0.6586, 0.7419, 0.6747, 0.7164, 0.6747, 0.7164, 0.7003, 0.7419, 0.7003, 0.7003, 0.7164, 0.6747, 0.7164, 0.6747, 0.7419, 0.7003, 0.7419, 0.7419, 0.7164, 0.7164, 0.7164, 0.7164, 0.7419, 0.7419, 0.7419, 0.7836, 0.008065, 0.7581, 0.008065, 0.7581, 0.0336, 0.7836, 0.0336, 0.0336, 0.7581, 0.008065, 0.7581, 0.008065, 0.7836, 0.0336, 0.7836, 0.07527, 0.7581, 0.04973, 0.7581, 0.04973, 0.7836, 0.07527, 0.7836, 0.7836, 0.04973, 0.7581, 0.04973, 0.7581, 0.07527, 0.7836, 0.07527, 0.7836, 0.0914, 0.7581, 0.0914, 0.7581, 0.1169, 0.7836, 0.1169, 0.1169, 0.7581, 0.0914, 0.7581, 0.0914, 0.7836, 0.1169, 0.7836, 0.1586, 0.7581, 0.1331, 0.7581, 0.1331, 0.7836, 0.1586, 0.7836, 0.7836, 0.1331, 0.7581, 0.1331, 0.7581, 0.1586, 0.7836, 0.1586, 0.7836, 0.1747, 0.7581, 0.1747, 0.7581, 0.2003, 0.7836, 0.2003, 0.2003, 0.7581, 0.1747, 0.7581, 0.1747, 0.7836, 0.2003, 0.7836, 0.2419, 0.7581, 0.2164, 0.7581, 0.2164, 0.7836, 0.2419, 0.7836, 0.7836, 0.2164, 0.7581, 0.2164, 0.7581, 0.2419, 0.7836, 0.2419, 0.2836, 0.7581, 0.2581, 0.7581, 0.2581, 0.7836, 0.2836, 0.7836, 0.7836, 0.2581, 0.7581, 0.2581, 0.7581, 0.2836, 0.7836, 0.2836, 0.3253, 0.7581, 0.2997, 0.7581, 0.2997, 0.7836, 0.3253, 0.7836, 0.7836, 0.2997, 0.7581, 0.2997, 0.7581, 0.3253, 0.7836, 0.3253, 0.9919, 0.9086, 0.9745, 0.9086, 0.9919, 0.8911, 0.8911, 0.9919, 0.9086, 0.9745, 0.9086, 0.9919, 0.5336, 0.008065, 0.5081, 0.008065, 0.5081, 0.07527, 0.5336, 0.07527, 0.2581, 0.4919, 0.3253, 0.4919, 0.3253, 0.4664, 0.2581, 0.4664, 0.4086, 0.7581, 0.3831, 0.7581, 0.3831, 0.7836, 0.4086, 0.7836, 0.7836, 0.3831, 0.7581, 0.3831, 0.7581, 0.4086, 0.7836, 0.4086, 0.4503, 0.4247, 0.4247, 0.4247, 0.4247, 0.4919, 0.4503, 0.4919, 0.2419, 0.4919, 0.2419, 0.4664, 0.1747, 0.4664, 0.1747, 0.4919, 0.7836, 0.4664, 0.7581, 0.4664, 0.7581, 0.4919, 0.7836, 0.4919, 0.4919, 0.4086, 0.4919, 0.3414, 0.4664, 0.3414, 0.4664, 0.4086, 0.7836, 0.5081, 0.7581, 0.5081, 0.7581, 0.5336, 0.7836, 0.5336, 0.5336, 0.7581, 0.5081, 0.7581, 0.5081, 0.7836, 0.5336, 0.7836, 0.5753, 0.7581, 0.5497, 0.7581, 0.5497, 0.7836, 0.5753, 0.7836, 0.7836, 0.5497, 0.7581, 0.5497, 0.7581, 0.5753, 0.7836, 0.5753, 0.7836, 0.5914, 0.7581, 0.5914, 0.7581, 0.6169, 0.7836, 0.6169, 0.6169, 0.7581, 0.5914, 0.7581, 0.5914, 0.7836, 0.6169, 0.7836, 0.7836, 0.6331, 0.7581, 0.6331, 0.7581, 0.6586, 0.7836, 0.6586, 0.0914, 0.4919, 0.1586, 0.4919, 0.1586, 0.4664, 0.0914, 0.4664, 0.7003, 0.7581, 0.6747, 0.7581, 0.6747, 0.7836, 0.7003, 0.7836, 0.4919, 0.3253, 0.4919, 0.2581, 0.4664, 0.2581, 0.4664, 0.3253, 0.7836, 0.7164, 0.7581, 0.7164, 0.7581, 0.7419, 0.7836, 0.7419, 0.008065, 0.4919, 0.07527, 0.4919, 0.07527, 0.4664, 0.008065, 0.4664, 0.7836, 0.7581, 0.7581, 0.7581, 0.7581, 0.7836, 0.7836, 0.7836, 0.8253, 0.008065, 0.7997, 0.008065, 0.7997, 0.0336, 0.8253, 0.0336, 0.4919, 0.2419, 0.4919, 0.1747, 0.4664, 0.1747, 0.4664, 0.2419, 0.8253, 0.04973, 0.7997, 0.04973, 0.7997, 0.07527, 0.8253, 0.07527, 0.07527, 0.7997, 0.04973, 0.7997, 0.04973, 0.8253, 0.07527, 0.8253, 0.3414, 0.4503, 0.4086, 0.4503, 0.4086, 0.4247, 0.3414, 0.4247, 0.8253, 0.0914, 0.7997, 0.0914, 0.7997, 0.1169, 0.8253, 0.1169, 0.8253, 0.1331, 0.7997, 0.1331, 0.7997, 0.1586, 0.8253, 0.1586, 0.1586, 0.7997, 0.1331, 0.7997, 0.1331, 0.8253, 0.1586, 0.8253, 0.2003, 0.7997, 0.1747, 0.7997, 0.1747, 0.8253, 0.2003, 0.8253, 0.8253, 0.1747, 0.7997, 0.1747, 0.7997, 0.2003, 0.8253, 0.2003, 0.4919, 0.1586, 0.4919, 0.0914, 0.4664, 0.0914, 0.4664, 0.1586, 0.2419, 0.7997, 0.2164, 0.7997, 0.2164, 0.8253, 0.2419, 0.8253, 0.2836, 0.7997, 0.2581, 0.7997, 0.2581, 0.8253, 0.2836, 0.8253, 0.8001, 0.2613, 0.8129, 0.2589, 0.8253, 0.2581, 0.8253, 0.2836, 0.7997, 0.28, 0.8253, 0.2997, 0.7997, 0.2997, 0.7997, 0.3253, 0.8253, 0.3253, 0.3253, 0.7997, 0.2997, 0.7997, 0.2997, 0.8253, 0.3253, 0.8253, 0.2581, 0.4503, 0.3253, 0.4503, 0.3253, 0.4247, 0.2581, 0.4247, 0.3669, 0.7997, 0.3414, 0.7997, 0.3414, 0.8253, 0.3669, 0.8253, 0.4086, 0.7997, 0.3831, 0.7997, 0.3831, 0.8253, 0.4086, 0.8253, 0.8253, 0.3831, 0.7997, 0.3831, 0.7997, 0.4086, 0.8253, 0.4086, 0.4503, 0.7997, 0.4247, 0.7997, 0.4247, 0.8253, 0.4503, 0.8253, 0.4503, 0.4086, 0.4503, 0.3414, 0.4247, 0.3414, 0.4247, 0.4086, 0.4919, 0.7997, 0.4664, 0.7997, 0.4664, 0.8253, 0.4919, 0.8253, 0.8253, 0.4664, 0.7997, 0.4664, 0.7997, 0.4919, 0.8253, 0.4919, 0.1747, 0.4503, 0.2419, 0.4503, 0.2419, 0.4247, 0.1747, 0.4247, 0.4503, 0.2581, 0.4247, 0.2581, 0.4247, 0.3253, 0.4503, 0.3253, 0.5753, 0.7997, 0.5497, 0.7997, 0.5497, 0.8253, 0.5753, 0.8253, 0.8253, 0.5497, 0.7997, 0.5497, 0.7997, 0.5753, 0.8253, 0.5753, 0.6169, 0.7997, 0.5914, 0.7997, 0.5914, 0.8253, 0.6169, 0.8253, 0.07527, 0.228, 0.008065, 0.2419, 0.01664, 0.2042, 0.01656, 0.1747, 0.07527, 0.1749, 0.6586, 0.7997, 0.6331, 0.7997, 0.6331, 0.8253, 0.6586, 0.8253, 0.8253, 0.6331, 0.7997, 0.6331, 0.7997, 0.6586, 0.8253, 0.6586, 0.7003, 0.7997, 0.6747, 0.7997, 0.6747, 0.8253, 0.7003, 0.8253, 0.8253, 0.6747, 0.7997, 0.6747, 0.7997, 0.7003, 0.8253, 0.7003, 0.8253, 0.7164, 0.7997, 0.7164, 0.7997, 0.7419, 0.8253, 0.7419, 0.7419, 0.7997, 0.7164, 0.7997, 0.7164, 0.8253, 0.7419, 0.8253, 0.7836, 0.7997, 0.7581, 0.7997, 0.7581, 0.8253, 0.7836, 0.8253, 0.8253, 0.7581, 0.7997, 0.7581, 0.7997, 0.7836, 0.8253, 0.7836, 0.8253, 0.7997, 0.7997, 0.7997, 0.7997, 0.8253, 0.8253, 0.8253, 0.8669, 0.008065, 0.8414, 0.008065, 0.8414, 0.0336, 0.8669, 0.0336, 0.0336, 0.8414, 0.008065, 0.8414, 0.008065, 0.8669, 0.0336, 0.8669, 0.3414, 0.4086, 0.4086, 0.4086, 0.4086, 0.3831, 0.3414, 0.3831, 0.4503, 0.008065, 0.4247, 0.008065, 0.4247, 0.07527, 0.4503, 0.07527, 0.1169, 0.8414, 0.0914, 0.8414, 0.0914, 0.8669, 0.1169, 0.8669, 0.3414, 0.3669, 0.4086, 0.3669, 0.4086, 0.3414, 0.3414, 0.3414, 0.1586, 0.8414, 0.1331, 0.8414, 0.1331, 0.8669, 0.1586, 0.8669, 0.8669, 0.1331, 0.8414, 0.1331, 0.8414, 0.1586, 0.8669, 0.1586, 0.3831, 0.2967, 0.393, 0.2581, 0.4086, 0.2717, 0.4086, 0.3253, 0.3961, 0.3071, 0.8669, 0.1747, 0.8414, 0.1747, 0.8414, 0.2003, 0.8669, 0.2003, 0.2419, 0.0107, 0.2419, 0.07346, 0.1939, 0.07527, 0.1747, 0.008065, 0.2139, 0.02111, 0.2419, 0.8414, 0.2164, 0.8414, 0.2164, 0.8669, 0.2419, 0.8669, 0.0914, 0.4086, 0.1586, 0.4086, 0.1586, 0.3831, 0.0914, 0.3831, 0.8669, 0.2581, 0.8414, 0.2581, 0.8414, 0.2836, 0.8669, 0.2836, 0.4086, 0.1747, 0.3831, 0.1747, 0.3831, 0.2419, 0.4086, 0.2419, 0.07527, 0.4086, 0.07527, 0.3831, 0.008065, 0.3831, 0.008065, 0.4086, 0.4086, 0.0914, 0.3831, 0.0914, 0.3831, 0.1586, 0.4086, 0.1586, 0.3253, 0.3669, 0.3253, 0.3414, 0.2581, 0.3414, 0.2581, 0.3669, 0.3669, 0.2581, 0.3414, 0.2581, 0.3414, 0.3253, 0.3669, 0.3253, 0.2419, 0.3669, 0.2419, 0.3414, 0.1747, 0.3414, 0.1747, 0.3669, 0.8669, 0.4247, 0.8414, 0.4247, 0.8414, 0.4503, 0.8669, 0.4503, 0.4503, 0.8414, 0.4247, 0.8414, 0.4247, 0.8669, 0.4503, 0.8669, 0.4919, 0.8414, 0.4664, 0.8414, 0.4664, 0.8669, 0.4919, 0.8669, 0.8669, 0.4664, 0.8414, 0.4664, 0.8414, 0.4919, 0.8669, 0.4919, 0.3669, 0.1747, 0.3414, 0.1747, 0.3414, 0.2419, 0.3669, 0.2419, 0.5336, 0.8414, 0.5081, 0.8414, 0.5081, 0.8669, 0.5336, 0.8669, 0.5528, 0.8479, 0.5753, 0.8414, 0.5753, 0.8669, 0.5591, 0.8624, 0.5497, 0.8558, 0.8669, 0.5497, 0.8414, 0.5497, 0.8414, 0.5753, 0.8669, 0.5753, 0.6169, 0.8414, 0.5914, 0.8414, 0.5914, 0.8669, 0.6169, 0.8669, 0.8669, 0.5914, 0.8414, 0.5914, 0.8414, 0.6169, 0.8669, 0.6169, 0.6586, 0.8414, 0.6331, 0.8414, 0.6331, 0.8669, 0.6586, 0.8669, 0.8669, 0.6331, 0.8414, 0.6331, 0.8414, 0.6586, 0.8669, 0.6586, 0.9247, 0.9839, 0.9247, 0.9664, 0.9422, 0.9664, 0.8669, 0.6747, 0.8414, 0.6747, 0.8414, 0.7003, 0.8669, 0.7003, 0.7003, 0.8414, 0.6747, 0.8414, 0.6747, 0.8669, 0.7003, 0.8669, 0.7419, 0.8414, 0.7164, 0.8414, 0.7164, 0.8669, 0.7419, 0.8669, 0.8669, 0.7164, 0.8414, 0.7164, 0.8414, 0.7419, 0.8669, 0.7419, 0.7836, 0.8414, 0.7829, 0.8522, 0.7836, 0.8624, 0.7581, 0.8669, 0.7592, 0.844, 0.8669, 0.7581, 0.8414, 0.7581, 0.8414, 0.7836, 0.8669, 0.7836, 0.8669, 0.7997, 0.8414, 0.7997, 0.8414, 0.8253, 0.8669, 0.8253, 0.8253, 0.8414, 0.7997, 0.8414, 0.7997, 0.8669, 0.8253, 0.8669, 0.8669, 0.8414, 0.8414, 0.8414, 0.8414, 0.8669, 0.8669, 0.8669, 0.0336, 0.8831, 0.008065, 0.8831, 0.008065, 0.9086, 0.0336, 0.9086, 0.9086, 0.008065, 0.8831, 0.008065, 0.8831, 0.0336, 0.9086, 0.0336, 0.9086, 0.04973, 0.8831, 0.04973, 0.8831, 0.07527, 0.9086, 0.07527, 0.1586, 0.3669, 0.1586, 0.3414, 0.0914, 0.3414, 0.0914, 0.3669, 0.3669, 0.0914, 0.3414, 0.0914, 0.3414, 0.1586, 0.3669, 0.1586, 0.2419, 0.3253, 0.2419, 0.2997, 0.1747, 0.2997, 0.1747, 0.3253, 0.2419, 0.0914, 0.1747, 0.0914, 0.1747, 0.1586, 0.2419, 0.1586, 0.1586, 0.1747, 0.0914, 0.1747, 0.0914, 0.2419, 0.1586, 0.2419, 0.2003, 0.8831, 0.1747, 0.8831, 0.1747, 0.9086, 0.2003, 0.9086, 0.9086, 0.1747, 0.8831, 0.1747, 0.8831, 0.2003, 0.9086, 0.2003, 0.2419, 0.8831, 0.2164, 0.8831, 0.2164, 0.9086, 0.2419, 0.9086, 0.9086, 0.2164, 0.8831, 0.2164, 0.8831, 0.2419, 0.9086, 0.2419, 0.9086, 0.2581, 0.8831, 0.2581, 0.8831, 0.2836, 0.9086, 0.2836, 0.2836, 0.8831, 0.2836, 0.9086, 0.2609, 0.9074, 0.2586, 0.8969, 0.2581, 0.8844, 0.3253, 0.8831, 0.2997, 0.8831, 0.2997, 0.9086, 0.3253, 0.9086, 0.9086, 0.2997, 0.8831, 0.2997, 0.8831, 0.3253, 0.9086, 0.3253, 0.3253, 0.2419, 0.3253, 0.1747, 0.2997, 0.1747, 0.2997, 0.2419, 0.9086, 0.3414, 0.8831, 0.3414, 0.8831, 0.3669, 0.9086, 0.3669, 0.4086, 0.8831, 0.3831, 0.8831, 0.3831, 0.9086, 0.4086, 0.9086, 0.9086, 0.3831, 0.8831, 0.3831, 0.8831, 0.4086, 0.9086, 0.4086, 0.008065, 0.3253, 0.07527, 0.3253, 0.07527, 0.2997, 0.008065, 0.2997, 0.9086, 0.4247, 0.8831, 0.4247, 0.8831, 0.4503, 0.9086, 0.4503, 0.4919, 0.8831, 0.4664, 0.8831, 0.4664, 0.9086, 0.4919, 0.9086, 0.9086, 0.4664, 0.8831, 0.4664, 0.8831, 0.4919, 0.9086, 0.4919, 0.9086, 0.5081, 0.8831, 0.5081, 0.8831, 0.5336, 0.9086, 0.5336, 0.5336, 0.8831, 0.5081, 0.8831, 0.5081, 0.9086, 0.5336, 0.9086, 0.9086, 0.5497, 0.8831, 0.5497, 0.8831, 0.5753, 0.9086, 0.5753, 0.5753, 0.8831, 0.5497, 0.8831, 0.5497, 0.9086, 0.5753, 0.9086, 0.9086, 0.5914, 0.8831, 0.5914, 0.8831, 0.6169, 0.9086, 0.6169, 0.6169, 0.8831, 0.5914, 0.8831, 0.5914, 0.9086, 0.6169, 0.9086, 0.9086, 0.6331, 0.8831, 0.6331, 0.8831, 0.6586, 0.9086, 0.6586, 0.6586, 0.8831, 0.6331, 0.8831, 0.6331, 0.9086, 0.6586, 0.9086, 0.3253, 0.008065, 0.2997, 0.008065, 0.2997, 0.07527, 0.3253, 0.07527, 0.1586, 0.2836, 0.1586, 0.2581, 0.0914, 0.2581, 0.0914, 0.2836, 0.2836, 0.1747, 0.2581, 0.1747, 0.2581, 0.2419, 0.2836, 0.2419, 0.7419, 0.8831, 0.7164, 0.8831, 0.7164, 0.9086, 0.7419, 0.9086, 0.07527, 0.2836, 0.07527, 0.2581, 0.008065, 0.2581, 0.008065, 0.2836, 0.9086, 0.7581, 0.8831, 0.7581, 0.8831, 0.7836, 0.9086, 0.7836, 0.8253, 0.8831, 0.7997, 0.8831, 0.7997, 0.9086, 0.8253, 0.9086, 0.9086, 0.7997, 0.8831, 0.7997, 0.8831, 0.8253, 0.9086, 0.8253, 0.2836, 0.0914, 0.2581, 0.0914, 0.2581, 0.1586, 0.2836, 0.1586, 0.2419, 0.2419, 0.2419, 0.2164, 0.1747, 0.2164, 0.1747, 0.2419, 0.2836, 0.008065, 0.2581, 0.008065, 0.2581, 0.07527, 0.2836, 0.07527, 0.2419, 0.2003, 0.2419, 0.1747, 0.1747, 0.1747, 0.1747, 0.2003, 0.01503, 0.9258, 0.0336, 0.9247, 0.0336, 0.9503, 0.01352, 0.9471, 0.008065, 0.9384, 0.9503, 0.04973, 0.9247, 0.04973, 0.9247, 0.07527, 0.9503, 0.07527, 0.07527, 0.9247, 0.04973, 0.9247, 0.04973, 0.9503, 0.07527, 0.9503, 0.9503, 0.0914, 0.9247, 0.0914, 0.9247, 0.1169, 0.9503, 0.1169, 0.1169, 0.9247, 0.1169, 0.9503, 0.0914, 0.9443, 0.09172, 0.9358, 0.09182, 0.9264, 0.1586, 0.9247, 0.1331, 0.9247, 0.1331, 0.9503, 0.1586, 0.9503, 0.9503, 0.1331, 0.9247, 0.1331, 0.9247, 0.1586, 0.9503, 0.1586, 0.9503, 0.1747, 0.9247, 0.1747, 0.9247, 0.2003, 0.9503, 0.2003, 0.2003, 0.9247, 0.1747, 0.9247, 0.1747, 0.9503, 0.2003, 0.9503, 0.2419, 0.9247, 0.2164, 0.9247, 0.2164, 0.9503, 0.2419, 0.9503, 0.9503, 0.2164, 0.9247, 0.2164, 0.9247, 0.2419, 0.9503, 0.2419, 0.9503, 0.2581, 0.9247, 0.2581, 0.9247, 0.2836, 0.9503, 0.2836, 0.2836, 0.9247, 0.2581, 0.9247, 0.2581, 0.9503, 0.2836, 0.9503, 0.9503, 0.2997, 0.9247, 0.2997, 0.9247, 0.3253, 0.9503, 0.3253, 0.3253, 0.9247, 0.2997, 0.9247, 0.2997, 0.9503, 0.3253, 0.9503, 0.9503, 0.3414, 0.9247, 0.3414, 0.9247, 0.3669, 0.9503, 0.3669, 0.3669, 0.9247, 0.3414, 0.9247, 0.3414, 0.9503, 0.3669, 0.9503, 0.4086, 0.9247, 0.3831, 0.9247, 0.3831, 0.9503, 0.4086, 0.9503, 0.9503, 0.3831, 0.9247, 0.3831, 0.9247, 0.4086, 0.9503, 0.4086, 0.9503, 0.4247, 0.9247, 0.4247, 0.9247, 0.4503, 0.9503, 0.4503, 0.3669, 0.07527, 0.3669, 0.008065, 0.3414, 0.008065, 0.3414, 0.07527, 0.9503, 0.4664, 0.9247, 0.4664, 0.9247, 0.4919, 0.9503, 0.4919, 0.4919, 0.9247, 0.4664, 0.9247, 0.4664, 0.9503, 0.4919, 0.9503, 0.5336, 0.9247, 0.5081, 0.9247, 0.5081, 0.9503, 0.5336, 0.9503, 0.0914, 0.4503, 0.1586, 0.4503, 0.1586, 0.4247, 0.0914, 0.4247, 0.5753, 0.9247, 0.5497, 0.9247, 0.5497, 0.9503, 0.5753, 0.9503, 0.4919, 0.07527, 0.4919, 0.008065, 0.4664, 0.008065, 0.4664, 0.07527, 0.9503, 0.5914, 0.9247, 0.5914, 0.9247, 0.6169, 0.9503, 0.6169, 0.0914, 0.5336, 0.1586, 0.5336, 0.1586, 0.5081, 0.0914, 0.5081, 0.9503, 0.6331, 0.9247, 0.6331, 0.9247, 0.6586, 0.9503, 0.6586, 0.6586, 0.9247, 0.6331, 0.9247, 0.6331, 0.9503, 0.6586, 0.9503, 0.7003, 0.9247, 0.6747, 0.9247, 0.6747, 0.9503, 0.7003, 0.9503, 0.9503, 0.6747, 0.9247, 0.6747, 0.9247, 0.7003, 0.9503, 0.7003, 0.7419, 0.9247, 0.7164, 0.9247, 0.7164, 0.9503, 0.7419, 0.9503, 0.9256, 0.7381, 0.9254, 0.7307, 0.9247, 0.7187, 0.9503, 0.7164, 0.9503, 0.7419, 0.7581, 0.9478, 0.7643, 0.9376, 0.7644, 0.9303, 0.7836, 0.9247, 0.7836, 0.9503, 0.9503, 0.7581, 0.9247, 0.7581, 0.9247, 0.7836, 0.9503, 0.7836, 0.8253, 0.9247, 0.7997, 0.9247, 0.7997, 0.9503, 0.8253, 0.9503, 0.9503, 0.7997, 0.9247, 0.7997, 0.9247, 0.8253, 0.9503, 0.8253, 0.8669, 0.9247, 0.8414, 0.9247, 0.8414, 0.9503, 0.8669, 0.9503, 0.9503, 0.8414, 0.9247, 0.8414, 0.9247, 0.8669, 0.9503, 0.8669, 0.9503, 0.8831, 0.9247, 0.8831, 0.9247, 0.9086, 0.9503, 0.9086, 0.9086, 0.9247, 0.8831, 0.9247, 0.8831, 0.9503, 0.9086, 0.9503, 0.9503, 0.9247, 0.9247, 0.9247, 0.9247, 0.9503, 0.9503, 0.9503, 0.0336, 0.9664, 0.008065, 0.9664, 0.008065, 0.9919, 0.0336, 0.9919, 0.9919, 0.008065, 0.9664, 0.008065, 0.9664, 0.0336, 0.9919, 0.0336, 0.07527, 0.9664, 0.04973, 0.9664, 0.04973, 0.9919, 0.07527, 0.9919, 0.9919, 0.04973, 0.9664, 0.04973, 0.9664, 0.07527, 0.9919, 0.07527, 0.1169, 0.9664, 0.0914, 0.9664, 0.0914, 0.9919, 0.1169, 0.9919, 0.9919, 0.0914, 0.9664, 0.0914, 0.9664, 0.1169, 0.9919, 0.1169, 0.9919, 0.1331, 0.9664, 0.1331, 0.9664, 0.1586, 0.9919, 0.1586, 0.1586, 0.9664, 0.1331, 0.9664, 0.1331, 0.9919, 0.1586, 0.9919, 0.9919, 0.1747, 0.9664, 0.1747, 0.9664, 0.2003, 0.9919, 0.2003, 0.2003, 0.9664, 0.1747, 0.9664, 0.1747, 0.9919, 0.2003, 0.9919, 0.2419, 0.9664, 0.2164, 0.9664, 0.2164, 0.9919, 0.2419, 0.9919, 0.9919, 0.2164, 0.9664, 0.2164, 0.9664, 0.2419, 0.9919, 0.2419, 0.2836, 0.9664, 0.2581, 0.9664, 0.2581, 0.9919, 0.2836, 0.9919, 0.9919, 0.2581, 0.9664, 0.2581, 0.9664, 0.2836, 0.9919, 0.2836, 0.9919, 0.2997, 0.9664, 0.2997, 0.9664, 0.3253, 0.9919, 0.3253, 0.3253, 0.9664, 0.2997, 0.9664, 0.2997, 0.9919, 0.3253, 0.9919, 0.3669, 0.9664, 0.3414, 0.9664, 0.3414, 0.9919, 0.3669, 0.9919, 0.9919, 0.3414, 0.9664, 0.3414, 0.9664, 0.3669, 0.9919, 0.3669, 0.4086, 0.9664, 0.3831, 0.9664, 0.3831, 0.9919, 0.4086, 0.9919, 0.9919, 0.3831, 0.9664, 0.3831, 0.9664, 0.4086, 0.9919, 0.4086, 0.9919, 0.4247, 0.9664, 0.4247, 0.9664, 0.4503, 0.9919, 0.4503, 0.4503, 0.9664, 0.4247, 0.9664, 0.4247, 0.9919, 0.4503, 0.9919, 0.9919, 0.4664, 0.9664, 0.4664, 0.9664, 0.4919, 0.9919, 0.4919, 0.4919, 0.9664, 0.4664, 0.9664, 0.4664, 0.9919, 0.4919, 0.9919, 0.9919, 0.5081, 0.9664, 0.5081, 0.9664, 0.5336, 0.9919, 0.5336, 0.5336, 0.9664, 0.5081, 0.9664, 0.5081, 0.9919, 0.5336, 0.9919, 0.5753, 0.9664, 0.5497, 0.9664, 0.5497, 0.9919, 0.5753, 0.9919, 0.9919, 0.5497, 0.9664, 0.5497, 0.9664, 0.5753, 0.9919, 0.5753, 0.6169, 0.9664, 0.5914, 0.9664, 0.5914, 0.9919, 0.6169, 0.9919, 0.9919, 0.5914, 0.9664, 0.5914, 0.9664, 0.6169, 0.9919, 0.6169, 0.6586, 0.9664, 0.6331, 0.9664, 0.6331, 0.9919, 0.6586, 0.9919, 0.9919, 0.6331, 0.9664, 0.6331, 0.9664, 0.6586, 0.9919, 0.6586, 0.7003, 0.9664, 0.6747, 0.9664, 0.6747, 0.9919, 0.7003, 0.9919, 0.9919, 0.6747, 0.9664, 0.6747, 0.9664, 0.7003, 0.9919, 0.7003, 0.9919, 0.7164, 0.9664, 0.7164, 0.9664, 0.7419, 0.9919, 0.7419, 0.7419, 0.9664, 0.7164, 0.9664, 0.7164, 0.9919, 0.7419, 0.9919, 0.7836, 0.9664, 0.7581, 0.9664, 0.7581, 0.9919, 0.7836, 0.9919, 0.9919, 0.7581, 0.9664, 0.7581, 0.9664, 0.7836, 0.9919, 0.7836, 0.8253, 0.9664, 0.7997, 0.9664, 0.7997, 0.9919, 0.8253, 0.9919, 0.9919, 0.7997, 0.9664, 0.7997, 0.9664, 0.8253, 0.9919, 0.8253, 0.9919, 0.8414, 0.9664, 0.8414, 0.9664, 0.8669, 0.9919, 0.8669, 0.8669, 0.9664, 0.8414, 0.9664, 0.8414, 0.9919, 0.8669, 0.9919, 0.9664, 0.8831, 0.9664, 0.9005, 0.9839, 0.8831, 0.9005, 0.9664, 0.8831, 0.9664, 0.8831, 0.9839])
me_plane_179.materials.append(mat_material_123)
me_plane_179.use_remesh_fix_poles = True
me_plane_179.use_remesh_preserve_attributes = False
me_plane_179.use_mirror_vertex_groups = False
me_plane_179.update()

# ---- objects
ob_light = bpy.data.objects.new('Light', light_light)
ob_camera = bpy.data.objects.new('Camera', cam_camera)
ob_empty = bpy.data.objects.new('Empty', None)
ob_08bearfinal = bpy.data.objects.new('08bearFinal', me_plane_179)

# ---- transforms, parenting, visibility, modifiers, constraints
ob_light.location = (4.076, 1.005, 5.904)
ob_light.rotation_euler = (0.6503, 0.05522, 1.866)
ob_light.lock_rotations_4d = False
ob_light.empty_display_type = 'ARROWS'
ob_light.color = (0.0, 0.0, 0.0, 0.0)
ob_light.lineart.crease_threshold = 0.0
ob_camera.location = (7.359, -6.926, 4.958)
ob_camera.rotation_euler = (1.109, 0.0, 0.8149)
ob_camera.lock_rotations_4d = False
ob_camera.empty_display_type = 'ARROWS'
ob_camera.color = (0.0, 0.0, 0.0, 0.0)
ob_camera.display_type = 'WIRE'
ob_camera.lineart.crease_threshold = 0.0
ob_empty.location = (-2.107, -1.657e-07, 1.233)
ob_empty.rotation_euler = (1.571, 0.0, 3.142)
ob_empty.empty_display_type = 'IMAGE'
ob_empty.empty_display_size = 8.443
ob_empty.empty_image_offset = (-0.947, -0.2328)
ob_08bearfinal.location = (0.8381, 3.03, 0.8973)
ob_08bearfinal.rotation_euler = (0.0, 0.0, 1.571)
ob_08bearfinal.scale = (2.334, 2.334, 2.334)
ob_08bearfinal.lineart.crease_threshold = 0.0

# ---- collection membership
col_collection.objects.link(ob_light)
col_collection.objects.link(ob_camera)
col_collection.objects.link(ob_empty)
col_collection.objects.link(ob_08bearfinal)

# ---- scene / render settings (as saved in the file)
scene.camera = ob_camera
scene.frame_start = 1; scene.frame_end = 250; scene.frame_set(1)
scene.render.engine = 'BLENDER_EEVEE_NEXT'
scene.cycles.sampling_pattern = 'TABULATED_SOBOL'
bpy.context.view_layer.update()

